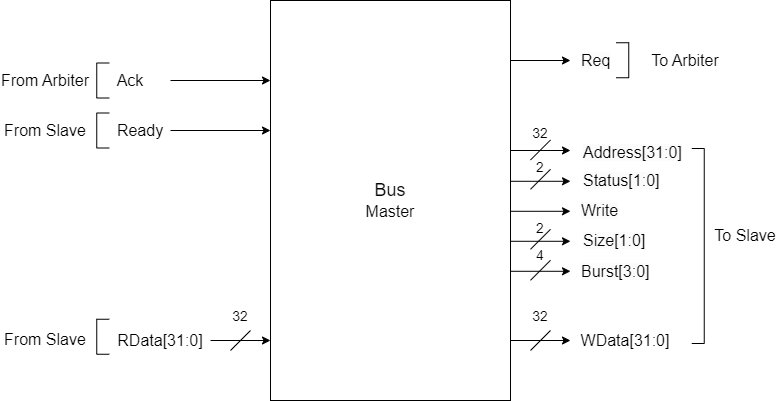

The diagram above was exported from draw.io. Its source (the exported page's mxGraphModel, read from the mxfile embedded in the PNG):
<mxGraphModel dx="2033" dy="1284" grid="1" gridSize="10" guides="1" tooltips="1" connect="1" arrows="1" fold="1" page="1" pageScale="1" pageWidth="827" pageHeight="1169" math="0" shadow="0">
  <root>
    <mxCell id="0" />
    <mxCell id="1" parent="0" />
    <mxCell id="CMtKHEy0WLVRrNFeFnR9-1" value="" style="rounded=0;whiteSpace=wrap;html=1;" vertex="1" parent="1">
      <mxGeometry x="200" y="80" width="240" height="400" as="geometry" />
    </mxCell>
    <mxCell id="CMtKHEy0WLVRrNFeFnR9-2" value="" style="endArrow=classic;html=1;rounded=0;" edge="1" parent="1">
      <mxGeometry width="50" height="50" relative="1" as="geometry">
        <mxPoint x="100" y="160" as="sourcePoint" />
        <mxPoint x="200" y="160" as="targetPoint" />
      </mxGeometry>
    </mxCell>
    <mxCell id="CMtKHEy0WLVRrNFeFnR9-3" value="&lt;font style=&quot;font-size: 16px;&quot;&gt;Ack&lt;/font&gt;" style="text;strokeColor=none;align=center;fillColor=none;html=1;verticalAlign=middle;whiteSpace=wrap;rounded=0;" vertex="1" parent="1">
      <mxGeometry x="50" y="150" width="20" height="20" as="geometry" />
    </mxCell>
    <mxCell id="CMtKHEy0WLVRrNFeFnR9-4" value="" style="endArrow=classic;html=1;rounded=0;" edge="1" parent="1">
      <mxGeometry width="50" height="50" relative="1" as="geometry">
        <mxPoint x="100" y="210" as="sourcePoint" />
        <mxPoint x="200" y="210" as="targetPoint" />
      </mxGeometry>
    </mxCell>
    <mxCell id="CMtKHEy0WLVRrNFeFnR9-5" value="&lt;font style=&quot;font-size: 16px;&quot;&gt;Ready&lt;/font&gt;" style="text;strokeColor=none;align=center;fillColor=none;html=1;verticalAlign=middle;whiteSpace=wrap;rounded=0;" vertex="1" parent="1">
      <mxGeometry x="60" y="200" width="20" height="20" as="geometry" />
    </mxCell>
    <mxCell id="CMtKHEy0WLVRrNFeFnR9-6" value="" style="endArrow=classic;html=1;rounded=0;" edge="1" parent="1">
      <mxGeometry width="50" height="50" relative="1" as="geometry">
        <mxPoint x="140" y="420" as="sourcePoint" />
        <mxPoint x="200" y="420" as="targetPoint" />
      </mxGeometry>
    </mxCell>
    <mxCell id="CMtKHEy0WLVRrNFeFnR9-8" value="&lt;span style=&quot;font-size: 16px;&quot;&gt;RData[31:0]&lt;/span&gt;" style="text;strokeColor=none;align=center;fillColor=none;html=1;verticalAlign=middle;whiteSpace=wrap;rounded=0;" vertex="1" parent="1">
      <mxGeometry x="80" y="410" width="20" height="20" as="geometry" />
    </mxCell>
    <mxCell id="CMtKHEy0WLVRrNFeFnR9-9" value="" style="shape=partialRectangle;whiteSpace=wrap;html=1;bottom=1;right=1;left=1;top=0;fillColor=none;routingCenterX=-0.5;rotation=90;" vertex="1" parent="1">
      <mxGeometry x="15" y="153.75" width="35" height="12.5" as="geometry" />
    </mxCell>
    <mxCell id="CMtKHEy0WLVRrNFeFnR9-11" value="" style="shape=partialRectangle;whiteSpace=wrap;html=1;bottom=1;right=1;left=1;top=0;fillColor=none;routingCenterX=-0.5;rotation=90;" vertex="1" parent="1">
      <mxGeometry x="15" y="203.75" width="35" height="12.5" as="geometry" />
    </mxCell>
    <mxCell id="CMtKHEy0WLVRrNFeFnR9-12" value="&lt;font style=&quot;font-size: 16px;&quot;&gt;From Arbiter&lt;/font&gt;" style="text;strokeColor=none;align=center;fillColor=none;html=1;verticalAlign=middle;whiteSpace=wrap;rounded=0;" vertex="1" parent="1">
      <mxGeometry x="-70" y="150.25" width="90" height="20" as="geometry" />
    </mxCell>
    <mxCell id="CMtKHEy0WLVRrNFeFnR9-14" value="&lt;font style=&quot;font-size: 16px;&quot;&gt;From Slave&lt;/font&gt;" style="text;strokeColor=none;align=center;fillColor=none;html=1;verticalAlign=middle;whiteSpace=wrap;rounded=0;" vertex="1" parent="1">
      <mxGeometry x="-70" y="199.5" width="90" height="20" as="geometry" />
    </mxCell>
    <mxCell id="CMtKHEy0WLVRrNFeFnR9-15" value="" style="shape=partialRectangle;whiteSpace=wrap;html=1;bottom=1;right=1;left=1;top=0;fillColor=none;routingCenterX=-0.5;rotation=90;" vertex="1" parent="1">
      <mxGeometry x="15" y="410" width="35" height="12.5" as="geometry" />
    </mxCell>
    <mxCell id="CMtKHEy0WLVRrNFeFnR9-16" value="&lt;font style=&quot;font-size: 16px;&quot;&gt;From Slave&lt;/font&gt;" style="text;strokeColor=none;align=center;fillColor=none;html=1;verticalAlign=middle;whiteSpace=wrap;rounded=0;" vertex="1" parent="1">
      <mxGeometry x="-70" y="409.25" width="90" height="20" as="geometry" />
    </mxCell>
    <mxCell id="CMtKHEy0WLVRrNFeFnR9-17" value="" style="endArrow=none;html=1;rounded=0;" edge="1" parent="1">
      <mxGeometry width="50" height="50" relative="1" as="geometry">
        <mxPoint x="160" y="430" as="sourcePoint" />
        <mxPoint x="180" y="410" as="targetPoint" />
      </mxGeometry>
    </mxCell>
    <mxCell id="CMtKHEy0WLVRrNFeFnR9-18" value="&lt;font style=&quot;font-size: 14px;&quot;&gt;32&lt;/font&gt;" style="text;strokeColor=none;align=center;fillColor=none;html=1;verticalAlign=middle;whiteSpace=wrap;rounded=0;" vertex="1" parent="1">
      <mxGeometry x="160" y="386.25" width="20" height="20" as="geometry" />
    </mxCell>
    <mxCell id="CMtKHEy0WLVRrNFeFnR9-19" value="" style="endArrow=classic;html=1;rounded=0;" edge="1" parent="1">
      <mxGeometry width="50" height="50" relative="1" as="geometry">
        <mxPoint x="440" y="420" as="sourcePoint" />
        <mxPoint x="500" y="420" as="targetPoint" />
      </mxGeometry>
    </mxCell>
    <mxCell id="CMtKHEy0WLVRrNFeFnR9-21" value="&lt;span style=&quot;font-size: 16px;&quot;&gt;WData[31:0]&lt;/span&gt;" style="text;strokeColor=none;align=center;fillColor=none;html=1;verticalAlign=middle;whiteSpace=wrap;rounded=0;" vertex="1" parent="1">
      <mxGeometry x="545" y="410" width="20" height="20" as="geometry" />
    </mxCell>
    <mxCell id="CMtKHEy0WLVRrNFeFnR9-22" value="" style="endArrow=none;html=1;rounded=0;" edge="1" parent="1">
      <mxGeometry width="50" height="50" relative="1" as="geometry">
        <mxPoint x="460" y="430" as="sourcePoint" />
        <mxPoint x="480" y="410" as="targetPoint" />
      </mxGeometry>
    </mxCell>
    <mxCell id="CMtKHEy0WLVRrNFeFnR9-23" value="" style="endArrow=classic;html=1;rounded=0;" edge="1" parent="1">
      <mxGeometry width="50" height="50" relative="1" as="geometry">
        <mxPoint x="440" y="350.79" as="sourcePoint" />
        <mxPoint x="500" y="350.79" as="targetPoint" />
      </mxGeometry>
    </mxCell>
    <mxCell id="CMtKHEy0WLVRrNFeFnR9-24" value="" style="endArrow=classic;html=1;rounded=0;" edge="1" parent="1">
      <mxGeometry width="50" height="50" relative="1" as="geometry">
        <mxPoint x="440" y="320.79" as="sourcePoint" />
        <mxPoint x="500" y="320.79" as="targetPoint" />
      </mxGeometry>
    </mxCell>
    <mxCell id="CMtKHEy0WLVRrNFeFnR9-25" value="" style="endArrow=classic;html=1;rounded=0;" edge="1" parent="1">
      <mxGeometry width="50" height="50" relative="1" as="geometry">
        <mxPoint x="440" y="290.79" as="sourcePoint" />
        <mxPoint x="500" y="290.79" as="targetPoint" />
      </mxGeometry>
    </mxCell>
    <mxCell id="CMtKHEy0WLVRrNFeFnR9-26" value="&lt;span style=&quot;color: rgb(0, 0, 0); font-family: Helvetica; font-size: 16px; font-style: normal; font-variant-ligatures: normal; font-variant-caps: normal; font-weight: 400; letter-spacing: normal; orphans: 2; text-align: center; text-indent: 0px; text-transform: none; widows: 2; word-spacing: 0px; -webkit-text-stroke-width: 0px; white-space: normal; background-color: rgb(251, 251, 251); text-decoration-thickness: initial; text-decoration-style: initial; text-decoration-color: initial; display: inline !important; float: none;&quot;&gt;Burst[3:0]&lt;/span&gt;" style="text;whiteSpace=wrap;html=1;" vertex="1" parent="1">
      <mxGeometry x="509" y="334.79" width="71" height="30" as="geometry" />
    </mxCell>
    <mxCell id="CMtKHEy0WLVRrNFeFnR9-27" value="&lt;span style=&quot;color: rgb(0, 0, 0); font-family: Helvetica; font-size: 16px; font-style: normal; font-variant-ligatures: normal; font-variant-caps: normal; font-weight: 400; letter-spacing: normal; orphans: 2; text-align: center; text-indent: 0px; text-transform: none; widows: 2; word-spacing: 0px; -webkit-text-stroke-width: 0px; white-space: normal; background-color: rgb(251, 251, 251); text-decoration-thickness: initial; text-decoration-style: initial; text-decoration-color: initial; display: inline !important; float: none;&quot;&gt;Size[1:0]&lt;/span&gt;" style="text;whiteSpace=wrap;html=1;" vertex="1" parent="1">
      <mxGeometry x="510.5" y="303.79" width="71" height="30" as="geometry" />
    </mxCell>
    <mxCell id="CMtKHEy0WLVRrNFeFnR9-28" value="&lt;span style=&quot;color: rgb(0, 0, 0); font-family: Helvetica; font-size: 16px; font-style: normal; font-variant-ligatures: normal; font-variant-caps: normal; font-weight: 400; letter-spacing: normal; orphans: 2; text-align: center; text-indent: 0px; text-transform: none; widows: 2; word-spacing: 0px; -webkit-text-stroke-width: 0px; white-space: normal; background-color: rgb(251, 251, 251); text-decoration-thickness: initial; text-decoration-style: initial; text-decoration-color: initial; display: inline !important; float: none;&quot;&gt;Write&lt;/span&gt;" style="text;whiteSpace=wrap;html=1;" vertex="1" parent="1">
      <mxGeometry x="509" y="273.79" width="71" height="30" as="geometry" />
    </mxCell>
    <mxCell id="CMtKHEy0WLVRrNFeFnR9-29" value="" style="endArrow=classic;html=1;rounded=0;" edge="1" parent="1">
      <mxGeometry width="50" height="50" relative="1" as="geometry">
        <mxPoint x="440" y="260.79" as="sourcePoint" />
        <mxPoint x="500" y="260.79" as="targetPoint" />
      </mxGeometry>
    </mxCell>
    <mxCell id="CMtKHEy0WLVRrNFeFnR9-30" value="" style="endArrow=classic;html=1;rounded=0;" edge="1" parent="1">
      <mxGeometry width="50" height="50" relative="1" as="geometry">
        <mxPoint x="440" y="230" as="sourcePoint" />
        <mxPoint x="500" y="230" as="targetPoint" />
      </mxGeometry>
    </mxCell>
    <mxCell id="CMtKHEy0WLVRrNFeFnR9-31" value="" style="endArrow=classic;html=1;rounded=0;" edge="1" parent="1">
      <mxGeometry width="50" height="50" relative="1" as="geometry">
        <mxPoint x="440" y="140" as="sourcePoint" />
        <mxPoint x="500" y="140" as="targetPoint" />
      </mxGeometry>
    </mxCell>
    <mxCell id="CMtKHEy0WLVRrNFeFnR9-32" value="&lt;span style=&quot;color: rgb(0, 0, 0); font-family: Helvetica; font-size: 16px; font-style: normal; font-variant-ligatures: normal; font-variant-caps: normal; font-weight: 400; letter-spacing: normal; orphans: 2; text-align: center; text-indent: 0px; text-transform: none; widows: 2; word-spacing: 0px; -webkit-text-stroke-width: 0px; white-space: normal; background-color: rgb(251, 251, 251); text-decoration-thickness: initial; text-decoration-style: initial; text-decoration-color: initial; display: inline !important; float: none;&quot;&gt;Status[1:0]&lt;/span&gt;" style="text;whiteSpace=wrap;html=1;" vertex="1" parent="1">
      <mxGeometry x="510.5" y="243.79000000000002" width="71" height="30" as="geometry" />
    </mxCell>
    <mxCell id="CMtKHEy0WLVRrNFeFnR9-33" value="&lt;span style=&quot;color: rgb(0, 0, 0); font-family: Helvetica; font-size: 16px; font-style: normal; font-variant-ligatures: normal; font-variant-caps: normal; font-weight: 400; letter-spacing: normal; orphans: 2; text-align: center; text-indent: 0px; text-transform: none; widows: 2; word-spacing: 0px; -webkit-text-stroke-width: 0px; white-space: normal; background-color: rgb(251, 251, 251); text-decoration-thickness: initial; text-decoration-style: initial; text-decoration-color: initial; display: inline !important; float: none;&quot;&gt;Address[31:0]&lt;/span&gt;" style="text;whiteSpace=wrap;html=1;" vertex="1" parent="1">
      <mxGeometry x="510.5" y="216.25000000000003" width="71" height="30" as="geometry" />
    </mxCell>
    <mxCell id="CMtKHEy0WLVRrNFeFnR9-34" value="&lt;span style=&quot;color: rgb(0, 0, 0); font-family: Helvetica; font-size: 16px; font-style: normal; font-variant-ligatures: normal; font-variant-caps: normal; font-weight: 400; letter-spacing: normal; orphans: 2; text-align: center; text-indent: 0px; text-transform: none; widows: 2; word-spacing: 0px; -webkit-text-stroke-width: 0px; white-space: normal; background-color: rgb(251, 251, 251); text-decoration-thickness: initial; text-decoration-style: initial; text-decoration-color: initial; display: inline !important; float: none;&quot;&gt;Req&lt;/span&gt;" style="text;whiteSpace=wrap;html=1;" vertex="1" parent="1">
      <mxGeometry x="509" y="123.75000000000003" width="71" height="30" as="geometry" />
    </mxCell>
    <mxCell id="CMtKHEy0WLVRrNFeFnR9-35" value="&lt;font style=&quot;font-size: 14px;&quot;&gt;32&lt;/font&gt;" style="text;strokeColor=none;align=center;fillColor=none;html=1;verticalAlign=middle;whiteSpace=wrap;rounded=0;" vertex="1" parent="1">
      <mxGeometry x="460" y="386.25" width="20" height="20" as="geometry" />
    </mxCell>
    <mxCell id="CMtKHEy0WLVRrNFeFnR9-36" value="" style="endArrow=none;html=1;rounded=0;" edge="1" parent="1">
      <mxGeometry width="50" height="50" relative="1" as="geometry">
        <mxPoint x="460" y="359.79" as="sourcePoint" />
        <mxPoint x="480" y="339.79" as="targetPoint" />
      </mxGeometry>
    </mxCell>
    <mxCell id="CMtKHEy0WLVRrNFeFnR9-37" value="&lt;font style=&quot;font-size: 14px;&quot;&gt;4&lt;/font&gt;" style="text;strokeColor=none;align=center;fillColor=none;html=1;verticalAlign=middle;whiteSpace=wrap;rounded=0;" vertex="1" parent="1">
      <mxGeometry x="460" y="325" width="20" height="20" as="geometry" />
    </mxCell>
    <mxCell id="CMtKHEy0WLVRrNFeFnR9-38" value="" style="endArrow=none;html=1;rounded=0;" edge="1" parent="1">
      <mxGeometry width="50" height="50" relative="1" as="geometry">
        <mxPoint x="460" y="328.79" as="sourcePoint" />
        <mxPoint x="480" y="308.79" as="targetPoint" />
      </mxGeometry>
    </mxCell>
    <mxCell id="CMtKHEy0WLVRrNFeFnR9-39" value="&lt;font style=&quot;font-size: 14px;&quot;&gt;2&lt;/font&gt;" style="text;strokeColor=none;align=center;fillColor=none;html=1;verticalAlign=middle;whiteSpace=wrap;rounded=0;" vertex="1" parent="1">
      <mxGeometry x="465" y="300" width="10" height="15" as="geometry" />
    </mxCell>
    <mxCell id="CMtKHEy0WLVRrNFeFnR9-41" value="" style="endArrow=none;html=1;rounded=0;" edge="1" parent="1">
      <mxGeometry width="50" height="50" relative="1" as="geometry">
        <mxPoint x="460" y="268.79" as="sourcePoint" />
        <mxPoint x="480" y="248.79" as="targetPoint" />
      </mxGeometry>
    </mxCell>
    <mxCell id="CMtKHEy0WLVRrNFeFnR9-42" value="&lt;font style=&quot;font-size: 14px;&quot;&gt;2&lt;/font&gt;" style="text;strokeColor=none;align=center;fillColor=none;html=1;verticalAlign=middle;whiteSpace=wrap;rounded=0;" vertex="1" parent="1">
      <mxGeometry x="465" y="239.25" width="10" height="15" as="geometry" />
    </mxCell>
    <mxCell id="CMtKHEy0WLVRrNFeFnR9-43" value="" style="endArrow=none;html=1;rounded=0;" edge="1" parent="1">
      <mxGeometry width="50" height="50" relative="1" as="geometry">
        <mxPoint x="460" y="239.50000000000003" as="sourcePoint" />
        <mxPoint x="480" y="219.49999999999997" as="targetPoint" />
      </mxGeometry>
    </mxCell>
    <mxCell id="CMtKHEy0WLVRrNFeFnR9-44" value="&lt;font style=&quot;font-size: 14px;&quot;&gt;32&lt;/font&gt;" style="text;strokeColor=none;align=center;fillColor=none;html=1;verticalAlign=middle;whiteSpace=wrap;rounded=0;" vertex="1" parent="1">
      <mxGeometry x="465" y="205" width="10" height="15" as="geometry" />
    </mxCell>
    <mxCell id="CMtKHEy0WLVRrNFeFnR9-45" value="" style="shape=partialRectangle;whiteSpace=wrap;html=1;bottom=1;right=1;left=1;top=0;fillColor=none;routingCenterX=-0.5;rotation=-90;" vertex="1" parent="1">
      <mxGeometry x="534.5" y="133.5" width="35" height="12.5" as="geometry" />
    </mxCell>
    <mxCell id="CMtKHEy0WLVRrNFeFnR9-46" value="&lt;font style=&quot;font-size: 16px;&quot;&gt;To Arbiter&lt;/font&gt;" style="text;strokeColor=none;align=center;fillColor=none;html=1;verticalAlign=middle;whiteSpace=wrap;rounded=0;" vertex="1" parent="1">
      <mxGeometry x="569.5" y="130.25" width="90" height="20" as="geometry" />
    </mxCell>
    <mxCell id="CMtKHEy0WLVRrNFeFnR9-48" value="" style="shape=partialRectangle;whiteSpace=wrap;html=1;bottom=1;right=1;left=1;top=0;fillColor=none;routingCenterX=-0.5;rotation=-90;" vertex="1" parent="1">
      <mxGeometry x="530" y="319.25" width="195" height="12.5" as="geometry" />
    </mxCell>
    <mxCell id="CMtKHEy0WLVRrNFeFnR9-49" value="&lt;font style=&quot;font-size: 16px;&quot;&gt;To Slave&lt;/font&gt;" style="text;strokeColor=none;align=center;fillColor=none;html=1;verticalAlign=middle;whiteSpace=wrap;rounded=0;" vertex="1" parent="1">
      <mxGeometry x="640" y="305" width="70" height="20" as="geometry" />
    </mxCell>
    <mxCell id="CMtKHEy0WLVRrNFeFnR9-50" value="&lt;font style=&quot;font-size: 18px;&quot;&gt;Bus&lt;/font&gt;&lt;div&gt;&lt;font size=&quot;3&quot;&gt;Master&lt;/font&gt;&lt;/div&gt;" style="text;strokeColor=none;align=center;fillColor=none;html=1;verticalAlign=middle;whiteSpace=wrap;rounded=0;" vertex="1" parent="1">
      <mxGeometry x="290" y="265" width="60" height="30" as="geometry" />
    </mxCell>
  </root>
</mxGraphModel>